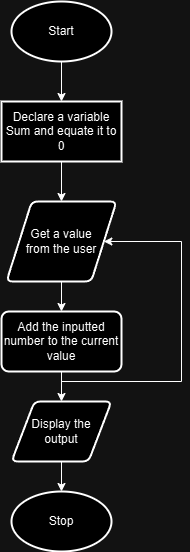

The diagram above was exported from draw.io. Its source (the exported page's mxGraphModel, read from the mxfile embedded in the PNG):
<mxGraphModel dx="1188" dy="688" grid="1" gridSize="10" guides="1" tooltips="1" connect="1" arrows="1" fold="1" page="1" pageScale="1" pageWidth="850" pageHeight="1100" math="0" shadow="0">
  <root>
    <mxCell id="0" />
    <mxCell id="1" parent="0" />
    <mxCell id="JDtejok1dp9pRjPnZoOh-22" value="" style="edgeStyle=orthogonalEdgeStyle;rounded=0;orthogonalLoop=1;jettySize=auto;html=1;" edge="1" parent="1" source="JDtejok1dp9pRjPnZoOh-20" target="JDtejok1dp9pRjPnZoOh-21">
      <mxGeometry relative="1" as="geometry" />
    </mxCell>
    <mxCell id="JDtejok1dp9pRjPnZoOh-20" value="Start" style="strokeWidth=2;html=1;shape=mxgraph.flowchart.start_1;whiteSpace=wrap;" vertex="1" parent="1">
      <mxGeometry x="150" y="60" width="100" height="60" as="geometry" />
    </mxCell>
    <mxCell id="JDtejok1dp9pRjPnZoOh-24" value="" style="edgeStyle=orthogonalEdgeStyle;rounded=0;orthogonalLoop=1;jettySize=auto;html=1;" edge="1" parent="1" source="JDtejok1dp9pRjPnZoOh-21" target="JDtejok1dp9pRjPnZoOh-23">
      <mxGeometry relative="1" as="geometry" />
    </mxCell>
    <mxCell id="JDtejok1dp9pRjPnZoOh-21" value="Declare a variable Sum and equate it to 0" style="whiteSpace=wrap;html=1;strokeWidth=2;" vertex="1" parent="1">
      <mxGeometry x="140" y="160" width="120" height="60" as="geometry" />
    </mxCell>
    <mxCell id="JDtejok1dp9pRjPnZoOh-26" value="" style="edgeStyle=orthogonalEdgeStyle;rounded=0;orthogonalLoop=1;jettySize=auto;html=1;" edge="1" parent="1" source="JDtejok1dp9pRjPnZoOh-23" target="JDtejok1dp9pRjPnZoOh-25">
      <mxGeometry relative="1" as="geometry" />
    </mxCell>
    <mxCell id="JDtejok1dp9pRjPnZoOh-23" value="Get a value &lt;br&gt;from the user" style="shape=parallelogram;html=1;strokeWidth=2;perimeter=parallelogramPerimeter;whiteSpace=wrap;rounded=1;arcSize=12;size=0.23;" vertex="1" parent="1">
      <mxGeometry x="145" y="260" width="110" height="80" as="geometry" />
    </mxCell>
    <mxCell id="JDtejok1dp9pRjPnZoOh-28" value="" style="edgeStyle=orthogonalEdgeStyle;rounded=0;orthogonalLoop=1;jettySize=auto;html=1;" edge="1" parent="1" source="JDtejok1dp9pRjPnZoOh-25" target="JDtejok1dp9pRjPnZoOh-27">
      <mxGeometry relative="1" as="geometry" />
    </mxCell>
    <mxCell id="JDtejok1dp9pRjPnZoOh-33" style="edgeStyle=orthogonalEdgeStyle;rounded=0;orthogonalLoop=1;jettySize=auto;html=1;entryX=1;entryY=0.5;entryDx=0;entryDy=0;" edge="1" parent="1" target="JDtejok1dp9pRjPnZoOh-23">
      <mxGeometry relative="1" as="geometry">
        <mxPoint x="370" y="300" as="targetPoint" />
        <mxPoint x="200" y="440" as="sourcePoint" />
        <Array as="points">
          <mxPoint x="320" y="440" />
          <mxPoint x="320" y="300" />
        </Array>
      </mxGeometry>
    </mxCell>
    <mxCell id="JDtejok1dp9pRjPnZoOh-25" value="Add the inputted number to the current value" style="whiteSpace=wrap;html=1;strokeWidth=2;rounded=1;arcSize=12;" vertex="1" parent="1">
      <mxGeometry x="140" y="370" width="120" height="60" as="geometry" />
    </mxCell>
    <mxCell id="JDtejok1dp9pRjPnZoOh-30" value="" style="edgeStyle=orthogonalEdgeStyle;rounded=0;orthogonalLoop=1;jettySize=auto;html=1;" edge="1" parent="1" source="JDtejok1dp9pRjPnZoOh-27" target="JDtejok1dp9pRjPnZoOh-29">
      <mxGeometry relative="1" as="geometry" />
    </mxCell>
    <mxCell id="JDtejok1dp9pRjPnZoOh-27" value="Display the &lt;br&gt;output" style="shape=parallelogram;html=1;strokeWidth=2;perimeter=parallelogramPerimeter;whiteSpace=wrap;rounded=1;arcSize=12;size=0.23;" vertex="1" parent="1">
      <mxGeometry x="150" y="460" width="100" height="60" as="geometry" />
    </mxCell>
    <mxCell id="JDtejok1dp9pRjPnZoOh-29" value="Stop" style="strokeWidth=2;html=1;shape=mxgraph.flowchart.start_1;whiteSpace=wrap;" vertex="1" parent="1">
      <mxGeometry x="150" y="550" width="100" height="60" as="geometry" />
    </mxCell>
  </root>
</mxGraphModel>